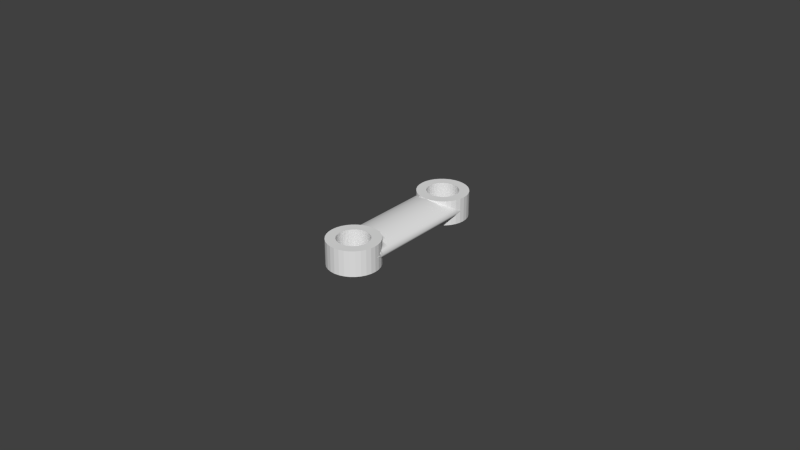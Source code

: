 # Source: CameraMountHolder_V01_part.blend  (saved by Blender 2.63.0; exported with 4.5.12 LTS)
import bpy
from mathutils import Matrix  # noqa: F401  (used for matrix-valued properties, if any)

bpy.ops.wm.read_factory_settings(use_empty=True)
scene = bpy.context.scene
scene.name = 'Scene'

# ---- collections
col_collection_1 = bpy.data.collections.new('Collection 1'); scene.collection.children.link(col_collection_1)

# ---- world
world_world = bpy.data.worlds.new('World'); scene.world = world_world
world_world.color = (0.05088, 0.05088, 0.05088)
world_world.use_sun_shadow = False
world_world.sun_shadow_jitter_overblur = 0.0
world_world.cycles.sampling_method = 'MANUAL'
world_world.cycles.sample_map_resolution = 256

# ---- meshes
me_cylinder_001 = bpy.data.meshes.new('Cylinder.001')
me_cylinder_001.from_pydata([(0.1951, 0.9808, -1.0), (0.0, 1.0, -1.0), (0.0, 1.0, 1.0), (0.1951, 0.9808, 1.0), (0.3141, 1.579, -1.003), (-6.033e-08, 1.61, -1.003), (-0.1951, 0.9808, 1.0), (-0.1951, 0.9808, -1.0), (-6.033e-08, 1.61, 1.0), (0.3141, 1.579, 1.0), (0.3827, 0.9239, -1.0), (0.3827, 0.9239, 1.0), (-0.3141, 1.579, -1.003), (0.6161, 1.487, -1.003), (-0.3141, 1.579, 1.0), (-0.3827, 0.9239, -1.0), (-0.3827, 0.9239, 1.0), (0.6161, 1.487, 1.0), (0.5556, 0.8315, -1.0), (0.5556, 0.8315, 1.0), (-0.6161, 1.487, -1.003), (0.8945, 1.339, -1.003), (-0.6161, 1.487, 1.0), (-0.5556, 0.8315, -1.0), (-0.5556, 0.8315, 1.0), (0.8945, 1.339, 1.0), (0.7071, 0.7071, -1.0), (0.7071, 0.7071, 1.0), (-0.8945, 1.339, -1.003), (1.138, 1.138, -1.003), (-0.8945, 1.339, 1.0), (-0.7071, 0.7071, -1.0), (-0.7071, 0.7071, 1.0), (1.138, 1.138, 1.0), (0.8315, 0.5556, -1.0), (0.8315, 0.5556, 1.0), (-1.138, 1.138, -1.003), (1.339, 0.8945, -1.003), (-1.138, 1.138, 1.0), (-0.8315, 0.5556, -1.0), (-0.8315, 0.5556, 1.0), (1.339, 0.8945, 1.0), (0.9239, 0.3827, -1.0), (0.9239, 0.3827, 1.0), (-1.339, 0.8945, -1.003), (1.487, 0.6161, -1.003), (-1.339, 0.8945, 1.0), (-0.9239, 0.3827, -1.0), (-0.9239, 0.3827, 1.0), (1.487, 0.6161, 1.0), (0.9808, 0.1951, -1.0), (0.9808, 0.1951, 1.0), (-1.487, 0.6161, -1.003), (1.579, 0.3141, -1.003), (-1.487, 0.6161, 1.0), (-0.9808, 0.1951, -1.0), (-0.9808, 0.1951, 1.0), (1.579, 0.3141, 1.0), (1.0, 4.768e-07, -0.3256), (1.0, 4.768e-07, -0.6221), (1.0, 4.768e-07, 0.3408), (1.0, 0.0, -0.6905), (1.0, 0.0, -1.0), (1.0, 0.0, 1.0), (1.0, 0.0, 0.6905), (1.0, 4.768e-07, -0.6905), (1.0, 4.768e-07, 0.6905), (-1.579, 0.3141, -1.003), (1.61, 0.0, -1.003), (-1.579, 0.3141, 1.0), (-1.0, 9.537e-07, -1.0), (-1.0, 9.537e-07, 1.0), (1.61, 0.0, 1.0), (0.9866, -0.1362, -0.6972), (0.9808, -0.1951, -1.0), (0.9808, -0.1951, -0.7001), (0.9866, -0.1362, 0.6972), (0.9808, -0.1951, 1.0), (0.9808, -0.1951, 0.7001), (-1.61, 1.431e-06, -1.003), (1.579, -0.3141, -1.003), (-1.61, 1.431e-06, 1.0), (-0.9808, -0.1951, 0.7001), (-0.9808, -0.1951, 1.0), (-0.9866, -0.1362, 0.6972), (-0.9808, -0.1951, -1.0), (-0.9808, -0.1951, -0.7001), (-0.9866, -0.1362, -0.6972), (-1.0, -9.537e-07, 0.6905), (-1.0, -9.537e-07, -0.6905), (-1.0, -9.537e-07, 0.3408), (1.579, -0.3141, 1.0), (0.9239, -0.3827, -0.7285), (0.9239, -0.3827, -1.0), (0.9574, -0.2723, -0.7118), (0.9239, -0.3827, 1.0), (0.9239, -0.3827, 0.7285), (0.9574, -0.2723, 0.7118), (1.579, -0.3141, 0.04787), (1.579, -0.3141, -0.04787), (1.583, -0.2723, 0.03847), (1.583, -0.2723, -0.03847), (1.597, -0.1362, 0.007796), (1.597, -0.1362, -0.007799), (1.6, -0.1016, -1.431e-06), (-1.579, -0.3141, -1.003), (1.487, -0.6161, -1.003), (-1.579, -0.3141, 1.0), (-0.9239, -0.3827, -1.0), (-0.9239, -0.3827, -0.7285), (-0.9574, -0.2723, -0.7118), (-0.9239, -0.3827, 0.7285), (-0.9239, -0.3827, 1.0), (-0.9574, -0.2723, 0.7118), (1.487, -0.6161, 1.0), (0.8315, -0.5556, -0.7747), (0.8315, -0.5556, -1.0), (0.9101, -0.4085, -0.7354), (0.8373, -0.5447, -0.7718), (0.8315, -0.5556, 1.0), (0.8315, -0.5556, 0.7747), (0.9101, -0.4085, 0.7354), (0.8373, -0.5447, 0.7718), (1.487, -0.6161, 0.2574), (1.55, -0.4085, 0.1134), (1.509, -0.5447, 0.2078), (1.487, -0.6161, -0.2574), (1.55, -0.4085, -0.1134), (1.509, -0.5447, -0.2078), (-1.579, -0.3141, 0.04788), (-1.579, -0.3141, -0.04788), (-1.583, -0.2723, 0.03848), (-1.583, -0.2723, -0.03847), (-1.597, -0.1362, 0.007808), (-1.597, -0.1362, -0.007805), (-1.6, -0.1015, 1.431e-06), (-1.487, -0.6161, -1.003), (1.339, -0.8945, -1.003), (-1.487, -0.6161, 1.0), (-0.8315, -0.5556, -1.0), (-0.8315, -0.5556, -0.7747), (-0.9101, -0.4085, -0.7354), (-0.8373, -0.5447, -0.7718), (-0.8315, -0.5556, 0.7747), (-0.8315, -0.5556, 1.0), (-0.9101, -0.4085, 0.7354), (-0.8373, -0.5447, 0.7718), (1.339, -0.8945, 1.0), (0.7287, -0.6809, -0.826), (0.7071, -0.7071, -1.0), (0.7071, -0.7071, -0.8368), (0.7287, -0.6809, 0.826), (0.7071, -0.7071, 1.0), (0.7071, -0.7071, 0.8368), (1.339, -0.8945, 0.4259), (1.38, -0.817, 0.3886), (1.462, -0.6628, 0.3145), (1.453, -0.6809, 0.3231), (1.339, -0.8945, -0.4259), (1.38, -0.817, -0.3886), (1.462, -0.6628, -0.3145), (1.453, -0.6809, -0.3231), (-1.487, -0.6161, 0.2574), (-1.55, -0.4085, 0.1134), (-1.509, -0.5447, 0.2078), (-1.487, -0.6161, -0.2574), (-1.509, -0.5447, -0.2078), (-1.55, -0.4085, -0.1134), (-1.339, -0.8945, -1.003), (1.138, -1.138, -1.003), (-1.339, -0.8945, 1.0), (-0.7287, -0.6809, -0.826), (-0.7071, -0.7071, -1.0), (-0.7071, -0.7071, -0.8368), (-0.7287, -0.6809, 0.826), (-0.7071, -0.7071, 1.0), (-0.7071, -0.7071, 0.8368), (1.138, -1.138, 1.0), (0.5875, -0.8053, -0.8965), (0.5556, -0.8315, -1.0), (0.5556, -0.8315, -0.9021), (0.5732, -0.817, -0.899), (0.5875, -0.8053, 0.8965), (0.5556, -0.8315, 1.0), (0.5556, -0.8315, 0.9021), (0.5732, -0.817, 0.899), (1.138, -1.138, 0.606), (1.29, -0.9532, 0.4692), (1.179, -1.089, 0.5698), (1.138, -1.138, -0.606), (1.29, -0.9532, -0.4692), (1.179, -1.089, -0.5698), (-1.339, -0.8945, 0.4259), (-1.38, -0.817, 0.3886), (-1.462, -0.6628, 0.3145), (-1.453, -0.6809, 0.3231), (-1.339, -0.8945, -0.4259), (-1.38, -0.817, -0.3886), (-1.462, -0.6628, -0.3145), (-1.453, -0.6809, -0.3231), (-1.138, -1.138, -1.003), (0.8945, -1.339, -1.003), (-1.138, -1.138, 1.0), (-0.5875, -0.8053, -0.8965), (-0.5556, -0.8315, -1.0), (-0.5556, -0.8315, -0.9021), (-0.5732, -0.817, -0.899), (-0.5875, -0.8053, 0.8965), (-0.5556, -0.8315, 1.0), (-0.5556, -0.8315, 0.9021), (-0.5732, -0.817, 0.899), (0.8945, -1.339, 1.0), (0.3827, -0.9239, -0.9326), (0.3827, -0.9239, -1.0), (0.3827, -0.9239, 0.9326), (0.3827, -0.9239, 1.0), (0.8945, -1.339, 0.7432), (1.032, -1.226, 0.6744), (1.1, -1.17, 0.6406), (0.8945, -1.339, -0.7432), (1.032, -1.226, -0.6744), (1.1, -1.17, -0.6406), (-1.138, -1.138, 0.606), (-1.29, -0.9532, 0.4692), (-1.179, -1.089, 0.5698), (-1.138, -1.138, -0.606), (-1.29, -0.9532, -0.4692), (-1.179, -1.089, -0.5698), (-0.8945, -1.339, -1.003), (0.6161, -1.487, -1.003), (-0.8945, -1.339, 1.0), (-0.3827, -0.9239, -0.9326), (-0.3827, -0.9239, -1.0), (-0.3827, -0.9239, 0.9326), (-0.3827, -0.9239, 1.0), (0.6161, -1.487, 1.0), (0.2861, -0.9532, -0.9496), (0.1951, -0.9808, -1.0), (0.1951, -0.9808, -0.9656), (0.2861, -0.9532, 0.9496), (0.1951, -0.9808, 1.0), (0.1951, -0.9808, 0.9656), (0.8514, -1.362, 0.7647), (0.6161, -1.487, 0.8822), (0.6161, -1.487, -0.8822), (0.8514, -1.362, -0.7647), (-0.8945, -1.339, 0.7432), (-1.032, -1.226, 0.6744), (-1.1, -1.17, 0.6406), (-0.8945, -1.339, -0.7432), (-1.032, -1.226, -0.6744), (-1.1, -1.17, -0.6406), (-0.6161, -1.487, -1.003), (0.3141, -1.579, -1.003), (-0.6161, -1.487, 1.0), (-0.2861, -0.9532, -0.9496), (-0.1951, -0.9808, -1.0), (-0.1951, -0.9808, -0.9656), (-0.2861, -0.9532, 0.9496), (-0.1951, -0.9808, 1.0), (-0.1951, -0.9808, 0.9656), (0.3141, -1.579, 1.0), (-3.258e-07, -1.0, -1.0), (-3.258e-07, -1.0, 1.0), (0.5875, -1.496, 0.8965), (0.5818, -1.498, 0.8975), (0.3141, -1.579, 0.9447), (0.5875, -1.496, -0.8965), (0.3141, -1.579, -0.9447), (0.5818, -1.498, -0.8975), (-0.6161, -1.487, 0.8822), (-0.8514, -1.362, 0.7647), (-0.8514, -1.362, -0.7647), (-0.6161, -1.487, -0.8822), (-0.3141, -1.579, -1.003), (-5.849e-07, -1.61, -1.003), (-0.3141, -1.579, 1.0), (-2.062e-06, -1.0, -1.0), (-7.526e-07, -1.0, 1.0), (-5.849e-07, -1.61, 1.0), (-4.341e-07, -1.498, 1.0), (-3.588e-07, -1.089, 1.0), (-5.212e-07, -1.362, 1.0), (-6.083e-07, -1.226, 1.0), (-5.849e-07, -1.61, -1.0), (-0.5875, -1.496, 0.8965), (-0.3141, -1.579, 0.9447), (-0.5817, -1.498, 0.8975), (-0.5875, -1.496, -0.8965), (-0.5817, -1.498, -0.8975), (-0.3141, -1.579, -0.9447), (-6.954e-07, -1.089, 1.0), (-1.672e-06, -1.61, -1.0), (2.925e-06, -7.099, 1.0), (0.1951, -7.118, 1.0), (0.1951, -7.118, 0.9656), (0.2861, -7.146, 0.9496), (2.764e-06, -6.873, 1.0), (2.851e-06, -7.01, 1.0), (0.3827, -7.175, 1.0), (0.5732, -7.282, 0.899), (2.005e-06, -7.01, 1.0), (2.677e-06, -6.737, 1.0), (1.918e-06, -6.873, 1.0), (0.3141, -6.52, 1.0), (0.6161, -6.612, 1.0), (0.3827, -7.175, 0.9326), (-0.2861, -7.146, 0.9496), (-0.5732, -7.282, 0.899), (0.5556, -7.267, 0.9021), (1.098e-06, -7.099, 1.0), (1.159e-06, -7.01, 1.0), (1.672e-06, -6.489, 1.0), (1.744e-06, -6.601, 1.0), (1.831e-06, -6.737, 1.0), (1.072e-06, -6.873, 1.0), (0.8945, -6.76, 1.0), (0.5556, -7.267, 1.0), (0.5875, -6.603, 0.8965), (0.5875, -7.294, 0.8965), (-0.3827, -7.175, 0.9326), (-0.5556, -7.267, 0.9021), (-0.1951, -7.118, 0.9656), (0.0, -7.099, 1.0), (0.0, -7.099, 1.0), (-6.033e-08, -6.489, 1.0), (9.852e-07, -6.737, 1.0), (1.138, -6.961, 1.0), (0.7071, -7.392, 1.0), (0.8514, -6.737, 0.7647), (0.8945, -6.76, 0.7432), (0.3141, -6.52, 0.9447), (0.5817, -6.601, 0.8975), (0.6161, -6.612, 0.8822), (0.7071, -7.392, 0.8368), (0.7287, -7.418, 0.826), (-0.5875, -7.294, 0.8965), (-0.5556, -7.267, 1.0), (-0.3827, -7.175, 1.0), (-0.1951, -7.118, 1.0), (-6.033e-08, -6.489, 1.0), (-0.3141, -6.52, 1.0), (1.032, -6.873, 0.6744), (1.339, -7.204, 1.0), (0.8315, -7.543, 1.0), (1.1, -6.737, 0.6406), (1.657e-06, -6.465, 1.0), (0.5875, -6.465, 0.8965), (0.5875, -6.601, 0.8965), (1.1, -6.601, 0.6406), (-0.7071, -7.392, 1.0), (-0.7071, -7.392, 0.8368), (-0.7287, -7.418, 0.826), (-0.8945, -6.76, 1.0), (-0.6161, -6.612, 1.0), (-0.3141, -6.52, 0.9447), (1.1, -6.929, 0.6406), (1.1, -6.873, 0.6406), (1.138, -6.961, 0.606), (1.487, -7.483, 1.0), (0.9239, -7.716, 1.0), (0.5875, -6.329, 0.8965), (1.57e-06, -6.329, 1.0), (1.1, -6.465, 0.6406), (0.8315, -7.543, 0.7747), (0.8373, -7.554, 0.7718), (0.9101, -7.69, 0.7354), (-1.138, -6.961, 1.0), (-0.8315, -7.543, 1.0), (-0.8514, -6.737, 0.7647), (-0.8945, -6.76, 0.7432), (-0.5875, -6.603, 0.8965), (-0.5875, -6.465, 0.8965), (-0.5818, -6.601, 0.8975), (1.462, -6.873, 0.3145), (1.462, -6.737, 0.3145), (1.179, -7.01, 0.5698), (1.29, -7.146, 0.4692), (1.579, -7.785, 1.0), (0.9808, -7.904, 1.0), (1.38, -7.282, 0.3886), (1.339, -7.204, 0.4259), (1.462, -6.601, 0.3145), (-0.5875, -6.329, 0.8965), (1.482e-06, -6.193, 1.0), (0.5875, -6.193, 0.8965), (1.1, -6.329, 0.6406), (1.462, -6.465, 0.3145), (-0.9101, -7.69, 0.7354), (-0.8373, -7.554, 0.7718), (-0.8315, -7.543, 0.7747), (-1.339, -7.204, 1.0), (-1.032, -6.873, 0.6744), (-0.6161, -6.612, 0.8822), (-1.1, -6.737, 0.6406), (-0.5875, -6.601, 0.8965), (1.6, -6.873, -1.431e-06), (1.6, -6.737, -1.431e-06), (1.462, -7.01, 0.3145), (1.462, -7.146, 0.3145), (0.9574, -7.827, 0.7118), (0.9239, -7.716, 0.7285), (1.487, -7.483, 0.2574), (1.579, -7.785, 0.04788), (1.61, -8.099, 1.0), (1.0, -8.099, 1.0), (1.462, -7.436, 0.3145), (1.453, -7.418, 0.3231), (1.462, -7.282, 0.3145), (1.6, -6.601, -1.431e-06), (-1.1, -6.465, 0.6406), (-1.1, -6.329, 0.6406), (-0.5875, -6.193, 0.8965), (1.1, -6.193, 0.6406), (1.395e-06, -6.056, 1.0), (0.5875, -6.056, 0.8965), (1.462, -6.329, 0.3145), (1.6, -6.465, -1.431e-06), (-0.9239, -7.716, 0.7285), (-0.9239, -7.716, 1.0), (-1.487, -7.483, 1.0), (-1.138, -6.961, 0.606), (-1.1, -6.873, 0.6406), (-1.1, -6.929, 0.6406), (-1.1, -6.601, 0.6406), (1.462, -6.737, -0.3145), (1.462, -6.873, -0.3145), (1.6, -7.01, -1.431e-06), (1.6, -7.146, -1.431e-06), (0.9808, -7.904, 0.7001), (1.583, -7.827, 0.03848), (1.509, -7.554, 0.2078), (1.55, -7.69, 0.1134), (1.579, -8.413, 1.0), (0.9808, -8.294, 1.0), (1.462, -7.418, 0.3145), (1.6, -7.282, -1.431e-06), (1.462, -6.601, -0.3145), (-1.462, -6.465, 0.3145), (-1.462, -6.329, 0.3145), (-1.1, -6.193, 0.6406), (-0.5875, -6.056, 0.8965), (1.462, -6.193, 0.3145), (1.1, -6.056, 0.6406), (1.308e-06, -5.92, 1.0), (0.5875, -5.92, 0.8965), (1.6, -6.329, -1.431e-06), (1.462, -6.465, -0.3145), (0.9866, -7.963, 0.6972), (1.0, -8.099, 0.6905), (-0.9574, -7.827, 0.7118), (-0.9808, -7.904, 1.0), (-1.579, -7.785, 1.0), (-1.38, -7.282, 0.3886), (-1.339, -7.204, 0.4259), (-1.29, -7.146, 0.4692), (-1.179, -7.01, 0.5698), (-1.462, -6.737, 0.3145), (-1.462, -6.873, 0.3145), (-1.462, -6.601, 0.3145), (1.462, -7.01, -0.3145), (1.1, -6.737, -0.6406), (1.1, -6.873, -0.6406), (1.462, -7.146, -0.3145), (1.6, -7.997, -1.431e-06), (1.597, -7.963, 0.007805), (1.6, -7.827, -1.431e-06), (1.6, -7.69, -1.431e-06), (1.6, -7.418, -1.431e-06), (1.6, -7.554, -1.431e-06), (1.487, -8.715, 1.0), (0.9239, -8.482, 1.0), (1.0, -8.099, -1.0), (0.9808, -8.294, -1.0), (1.61, -8.099, -1.003), (1.579, -8.413, -1.003), (1.462, -7.282, -0.3145), (1.1, -6.601, -0.6406), (-1.6, -6.465, 1.431e-06), (-1.6, -6.329, 1.431e-06), (-1.462, -6.193, 0.3145), (-1.1, -6.056, 0.6406), (-0.5875, -5.92, 0.8965), (1.462, -6.056, 0.3145), (1.6, -6.193, -1.431e-06), (1.1, -5.92, 0.6406), (1.221e-06, -5.784, 1.0), (0.5875, -5.784, 0.8965), (1.462, -6.329, -0.3145), (1.1, -6.465, -0.6406), (-0.9866, -7.963, 0.6972), (1.0, -8.099, -0.3408), (1.0, -8.099, -0.6905), (-0.9808, -7.904, 0.7001), (-1.0, -8.099, 1.0), (-1.61, -8.099, 1.0), (-1.487, -7.483, 0.2574), (-1.579, -7.785, 0.04787), (-1.462, -7.282, 0.3145), (-1.462, -7.146, 0.3145), (-1.462, -7.436, 0.3145), (-1.453, -7.418, 0.3231), (-1.462, -7.01, 0.3145), (-1.6, -6.873, 1.431e-06), (-1.6, -6.737, 1.431e-06), (-1.6, -6.601, 1.431e-06), (1.179, -7.01, -0.5698), (1.138, -6.961, -0.606), (0.8945, -6.76, -0.7432), (1.032, -6.873, -0.6744), (1.29, -7.146, -0.4692), (1.6, -7.963, -1.431e-06), (1.579, -7.785, -0.04788), (1.583, -7.827, -0.03848), (1.487, -7.483, -0.2574), (1.509, -7.554, -0.2078), (1.55, -7.69, -0.1134), (1.339, -8.993, 1.0), (0.8315, -8.655, 1.0), (0.9239, -8.482, -1.0), (1.487, -8.715, -1.003), (1.462, -7.418, -0.3145), (1.339, -7.204, -0.4259), (1.38, -7.282, -0.3886), (0.8514, -6.737, -0.7647), (0.6161, -6.612, -0.8822), (-1.462, -6.465, -0.3145), (-1.462, -6.329, -0.3145), (-1.6, -6.193, 1.431e-06), (-1.462, -6.056, 0.3145), (-1.1, -5.92, 0.6406), (-0.5875, -5.784, 0.8965), (1.6, -6.056, -1.431e-06), (1.462, -5.92, 0.3145), (1.462, -6.193, -0.3145), (1.1, -5.784, 0.6406), (0.5875, -5.648, 0.8965), (1.134e-06, -5.648, 1.0), (1.1, -6.329, -0.6406), (0.5875, -6.465, -0.8965), (0.5875, -6.601, -0.8965), (-1.0, -8.099, 0.6905), (0.9866, -7.963, -0.6972), (-0.9808, -8.294, 1.0), (-1.579, -8.413, 1.0), (-1.583, -7.827, 0.03847), (-1.55, -7.69, 0.1134), (-1.509, -7.554, 0.2078), (-1.462, -7.418, 0.3145), (-1.6, -7.282, 1.431e-06), (-1.6, -7.146, 1.431e-06), (-1.6, -7.01, 1.431e-06), (-1.462, -6.873, -0.3145), (-1.462, -6.737, -0.3145), (-1.462, -6.601, -0.3145), (1.339, -7.204, -1.003), (1.1, -6.929, -0.6406), (0.8945, -6.76, -1.003), (1.138, -6.961, -1.003), (1.597, -7.963, -0.007808), (1.579, -7.785, -1.003), (1.462, -7.436, -0.3145), (1.138, -9.237, 1.0), (0.7071, -8.806, 1.0), (0.8315, -8.655, -1.0), (1.339, -8.993, -1.003), (0.9808, -7.904, -0.7001), (0.9808, -7.904, -1.0), (1.453, -7.418, -0.3231), (1.487, -7.483, -1.003), (0.6161, -6.612, -1.003), (0.5875, -6.603, -0.8965), (-1.1, -6.465, -0.6406), (-1.1, -6.329, -0.6406), (-1.462, -6.193, -0.3145), (-1.6, -6.056, 1.431e-06), (-1.462, -5.92, 0.3145), (-1.1, -5.784, 0.6406), (-0.5875, -5.648, 0.8965), (1.462, -6.056, -0.3145), (1.6, -5.92, -1.431e-06), (1.462, -5.784, 0.3145), (1.1, -6.193, -0.6406), (1.1, -5.648, 0.6406), (0.5875, -5.512, 0.8965), (1.047e-06, -5.512, 1.0), (0.5875, -6.329, -0.8965), (0.3141, -6.52, -0.9447), (0.5817, -6.601, -0.8975), (-1.0, -8.099, 0.3408), (-1.0, -8.099, 0.6905), (0.9574, -7.827, -0.7118), (-0.9239, -8.482, 1.0), (-1.487, -8.715, 1.0), (-1.579, -8.413, -1.003), (-1.61, -8.099, -1.003), (-1.6, -7.827, 1.431e-06), (-1.6, -7.69, 1.431e-06), (-1.597, -7.963, 0.007798), (-1.6, -7.554, 1.431e-06), (-1.6, -7.418, 1.431e-06), (-1.462, -7.282, -0.3145), (-1.462, -7.146, -0.3145), (-1.462, -7.01, -0.3145), (-1.1, -6.873, -0.6406), (-1.1, -6.737, -0.6406), (-1.1, -6.601, -0.6406), (0.5556, -7.267, -1.0), (0.7071, -7.392, -1.0), (0.8945, -9.438, 1.0), (0.5556, -8.93, 1.0), (0.7071, -8.806, -1.0), (1.138, -9.237, -1.003), (0.9239, -7.716, -1.0), (0.8315, -7.543, -1.0), (-0.5875, -6.465, -0.8965), (-0.5875, -6.329, -0.8965), (-1.1, -6.193, -0.6406), (-1.462, -6.056, -0.3145), (-1.6, -5.92, 1.431e-06), (-1.462, -5.784, 0.3145), (-1.1, -5.648, 0.6406), (-0.5875, -5.512, 0.8965), (1.462, -5.92, -0.3145), (1.1, -6.056, -0.6406), (1.6, -5.784, -1.431e-06), (1.462, -5.648, 0.3145), (0.5875, -6.193, -0.8965), (1.1, -5.512, 0.6406), (9.598e-07, -5.376, 1.0), (0.5875, -5.376, 0.8965), (2.599e-07, -6.329, -1.0), (3.47e-07, -6.465, -1.0), (0.3141, -6.52, -1.003), (3.624e-07, -6.489, -1.0), (-0.9808, -8.294, -1.0), (-1.0, -8.099, -0.6905), (-0.9866, -7.963, -0.6972), (-0.9239, -8.482, -1.0), (-1.339, -8.993, 1.0), (-0.8315, -8.655, 1.0), (-1.487, -8.715, -1.003), (-1.0, -8.099, -1.0), (-1.6, -7.997, 1.431e-06), (-1.6, -7.963, 1.431e-06), (-1.583, -7.827, -0.03847), (-1.579, -7.785, -0.04787), (-1.55, -7.69, -0.1134), (-1.509, -7.554, -0.2078), (-1.487, -7.483, -0.2574), (-1.462, -7.418, -0.3145), (-1.339, -7.204, -0.4259), (-1.38, -7.282, -0.3886), (-1.29, -7.146, -0.4692), (-1.179, -7.01, -0.5698), (-1.138, -6.961, -0.606), (-1.032, -6.873, -0.6744), (-0.8945, -6.76, -0.7432), (-0.8514, -6.737, -0.7647), (-0.6161, -6.612, -0.8822), (0.3827, -7.175, -1.0), (0.5875, -7.294, -0.8965), (0.5732, -7.282, -0.899), (0.5556, -8.93, -1.0), (0.8945, -9.438, -1.003), (0.6161, -9.586, 1.0), (0.3827, -9.023, 1.0), (0.9239, -7.716, -0.7285), (0.8315, -7.543, -0.7747), (-0.5875, -6.601, -0.8965), (-0.5875, -6.193, -0.8965), (-1.1, -6.056, -0.6406), (-1.462, -5.92, -0.3145), (-1.6, -5.784, 1.431e-06), (-1.462, -5.648, 0.3145), (-1.1, -5.512, 0.6406), (-0.5875, -5.376, 0.8965), (1.462, -5.784, -0.3145), (1.1, -5.92, -0.6406), (0.5875, -6.056, -0.8965), (1.6, -5.648, -1.431e-06), (1.462, -5.512, 0.3145), (1.727e-07, -6.193, -1.0), (1.1, -5.376, 0.6406), (8.726e-07, -5.239, 1.0), (0.5875, -5.239, 0.8965), (-6.033e-08, -6.489, -1.003), (-6.033e-08, -6.489, -1.0), (-1.0, -8.099, -0.6905), (-0.9574, -7.827, -0.7118), (-0.9808, -7.904, -0.7001), (0.9101, -7.69, -0.7354), (-0.8315, -8.655, -1.0), (-0.7071, -8.806, 1.0), (-1.138, -9.237, 1.0), (-1.339, -8.993, -1.003), (-1.579, -7.785, -1.003), (-0.9808, -7.904, -1.0), (-1.597, -7.963, -0.007795), (-1.462, -7.436, -0.3145), (-1.453, -7.418, -0.3231), (-1.487, -7.483, -1.003), (-1.339, -7.204, -1.003), (-1.1, -6.929, -0.6406), (-1.138, -6.961, -1.003), (-0.8945, -6.76, -1.003), (-0.5875, -6.603, -0.8965), (-0.6161, -6.612, -1.003), (0.7287, -7.418, -0.826), (0.7071, -7.392, -0.8368), (0.1951, -7.118, -1.0), (0.3827, -7.175, -0.9326), (0.5556, -7.267, -0.9021), (0.3827, -9.023, -1.0), (0.6161, -9.586, -1.003), (0.3141, -9.678, 1.0), (0.1951, -9.08, 1.0), (0.8373, -7.554, -0.7718), (-0.5818, -6.601, -0.8975), (-0.3141, -6.52, -0.9447), (-0.5875, -6.056, -0.8965), (-1.1, -5.92, -0.6406), (-1.462, -5.784, -0.3145), (-1.6, -5.648, 1.431e-06), (-1.462, -5.512, 0.3145), (-1.1, -5.376, 0.6406), (-0.5875, -5.239, 0.8965), (1.462, -5.648, -0.3145), (1.1, -5.784, -0.6406), (0.5875, -5.92, -0.8965), (8.563e-08, -6.056, -1.0), (1.6, -5.512, -1.431e-06), (1.462, -5.376, 0.3145), (1.1, -5.239, 0.6406), (7.855e-07, -3.404, 1.0), (0.5875, -3.404, 0.8965), (-0.9101, -7.69, -0.7354), (-0.9239, -7.716, -0.7285), (-0.7071, -8.806, -1.0), (-0.5556, -8.93, 1.0), (-0.8945, -9.438, 1.0), (-1.138, -9.237, -1.003), (-0.9239, -7.716, -1.0), (-0.8315, -7.543, -1.0), (-0.5556, -7.267, -1.0), (-0.7071, -7.392, -1.0), (0.1951, -7.118, -0.9656), (0.2861, -7.146, -0.9496), (0.1951, -9.08, -1.0), (0.3141, -9.678, -1.003), (-5.849e-07, -9.709, 1.0), (-3.258e-07, -9.099, 1.0), (-0.3141, -6.52, -1.003), (-0.5875, -5.92, -0.8965), (-1.1, -5.784, -0.6406), (-1.462, -5.648, -0.3145), (-1.6, -5.512, 1.431e-06), (-1.462, -5.376, 0.3145), (-1.1, -5.239, 0.6406), (-0.5875, -3.404, 0.8965), (1.462, -5.512, -0.3145), (1.1, -5.648, -0.6406), (0.5875, -5.784, -0.8965), (-1.488e-09, -5.92, -1.0), (1.6, -5.376, -1.431e-06), (1.462, -5.239, 0.3145), (1.1, -3.404, 0.6406), (0.5875, -3.268, 0.8965), (6.984e-07, -3.268, 1.0), (1.678e-06, -7.099, -1.0), (7.526e-07, -7.099, -1.0), (-0.8373, -7.554, -0.7718), (-0.8315, -7.543, -0.7747), (-0.5556, -8.93, -1.0), (-0.3827, -9.023, 1.0), (-0.6161, -9.586, 1.0), (-0.8945, -9.438, -1.003), (-0.5875, -7.294, -0.8965), (-0.5732, -7.282, -0.899), (-0.3827, -7.175, -1.0), (-3.258e-07, -9.099, -1.0), (-5.849e-07, -9.709, -1.003), (-0.3141, -9.678, 1.0), (-0.1951, -9.08, 1.0), (-0.1951, -7.118, -1.0), (0.0, -7.099, -1.0), (-0.5875, -5.784, -0.8965), (-1.1, -5.648, -0.6406), (-1.462, -5.512, -0.3145), (-1.6, -5.376, 1.431e-06), (-1.462, -5.239, 0.3145), (-1.1, -3.404, 0.6406), (-0.5875, -3.268, 0.8965), (1.462, -5.376, -0.3145), (1.1, -5.512, -0.6406), (0.5875, -5.648, -0.8965), (-8.86e-08, -5.784, -1.0), (1.6, -5.239, -1.431e-06), (1.462, -3.404, 0.3145), (1.1, -3.268, 0.6406), (6.113e-07, -3.132, 1.0), (0.5875, -3.132, 0.8965), (-0.7287, -7.418, -0.826), (-0.3827, -9.023, -1.0), (-0.6161, -9.586, -1.003), (-0.7071, -7.392, -0.8368), (-0.5556, -7.267, -0.9021), (-0.3827, -7.175, -0.9326), (-0.2861, -7.146, -0.9496), (-0.1951, -9.08, -1.0), (-0.3141, -9.678, -1.003), (-0.1951, -7.118, -0.9656), (-0.5875, -5.648, -0.8965), (-1.1, -5.512, -0.6406), (-1.462, -5.376, -0.3145), (-1.6, -5.239, 1.431e-06), (-1.462, -3.404, 0.3145), (-1.1, -3.268, 0.6406), (-0.5875, -3.132, 0.8965), (1.1, -5.376, -0.6406), (1.462, -5.239, -0.3145), (0.5875, -5.512, -0.8965), (-1.757e-07, -5.648, -1.0), (1.6, -3.404, -1.431e-06), (1.462, -3.268, 0.3145), (1.1, -3.132, 0.6406), (5.242e-07, -2.996, 1.0), (0.5875, -2.996, 0.8965), (-0.5875, -5.512, -0.8965), (-1.1, -5.376, -0.6406), (-1.462, -5.239, -0.3145), (-1.6, -3.404, 1.431e-06), (-1.462, -3.268, 0.3145), (-1.1, -3.132, 0.6406), (-0.5875, -2.996, 0.8965), (1.1, -5.239, -0.6406), (0.5875, -5.376, -0.8965), (1.462, -3.404, -0.3145), (-2.628e-07, -5.512, -1.0), (1.6, -3.268, -1.431e-06), (1.462, -3.132, 0.3145), (1.1, -2.996, 0.6406), (4.371e-07, -2.86, 1.0), (0.5875, -2.86, 0.8965), (-0.5875, -5.376, -0.8965), (-1.1, -5.239, -0.6406), (-1.462, -3.404, -0.3145), (-1.6, -3.268, 1.431e-06), (-1.462, -3.132, 0.3145), (-1.1, -2.996, 0.6406), (-0.5875, -2.86, 0.8965), (0.5875, -5.239, -0.8965), (1.1, -3.404, -0.6406), (-3.5e-07, -5.376, -1.0), (1.462, -3.268, -0.3145), (1.6, -3.132, -1.431e-06), (1.462, -2.996, 0.3145), (1.1, -2.86, 0.6406), (3.5e-07, -2.723, 1.0), (0.5875, -2.723, 0.8965), (-0.5875, -5.239, -0.8965), (-1.1, -3.404, -0.6406), (-1.462, -3.268, -0.3145), (-1.6, -3.132, 1.431e-06), (-1.462, -2.996, 0.3145), (-1.1, -2.86, 0.6406), (-0.5875, -2.723, 0.8965), (-4.371e-07, -5.239, -1.0), (0.5875, -3.404, -0.8965), (1.1, -3.268, -0.6406), (1.462, -3.132, -0.3145), (1.6, -2.996, -1.431e-06), (1.462, -2.86, 0.3145), (1.1, -2.723, 0.6406), (2.628e-07, -2.587, 1.0), (0.5875, -2.587, 0.8965), (-0.5875, -3.404, -0.8965), (-1.1, -3.268, -0.6406), (-1.462, -3.132, -0.3145), (-1.6, -2.996, 1.431e-06), (-1.462, -2.86, 0.3145), (-1.1, -2.723, 0.6406), (-0.5875, -2.587, 0.8965), (-5.242e-07, -3.404, -1.0), (0.5875, -3.268, -0.8965), (1.1, -3.132, -0.6406), (1.462, -2.996, -0.3145), (1.6, -2.86, -1.431e-06), (1.462, -2.723, 0.3145), (1.1, -2.587, 0.6406), (1.757e-07, -2.451, 1.0), (0.5875, -2.451, 0.8965), (-0.5875, -3.268, -0.8965), (-1.1, -3.132, -0.6406), (-1.462, -2.996, -0.3145), (-1.6, -2.86, 1.431e-06), (-1.462, -2.723, 0.3145), (-1.1, -2.587, 0.6406), (-0.5875, -2.451, 0.8965), (-6.113e-07, -3.268, -1.0), (0.5875, -3.132, -0.8965), (1.1, -2.996, -0.6406), (1.462, -2.86, -0.3145), (1.6, -2.723, -1.431e-06), (1.462, -2.587, 0.3145), (1.1, -2.451, 0.6406), (0.5875, -2.315, 0.8965), (8.86e-08, -2.315, 1.0), (-0.5875, -3.132, -0.8965), (-1.1, -2.996, -0.6406), (-1.462, -2.86, -0.3145), (-1.6, -2.723, 1.431e-06), (-1.462, -2.587, 0.3145), (-1.1, -2.451, 0.6406), (-0.5875, -2.315, 0.8965), (-6.984e-07, -3.132, -1.0), (0.5875, -2.996, -0.8965), (1.1, -2.86, -0.6406), (1.462, -2.723, -0.3145), (1.6, -2.587, -1.431e-06), (1.462, -2.451, 0.3145), (1.1, -2.315, 0.6406), (1.488e-09, -2.179, 1.0), (0.5875, -2.179, 0.8965), (-0.5875, -2.996, -0.8965), (-1.1, -2.86, -0.6406), (-1.462, -2.723, -0.3145), (-1.6, -2.587, 1.431e-06), (-1.462, -2.451, 0.3145), (-1.1, -2.315, 0.6406), (-0.5875, -2.179, 0.8965), (-7.855e-07, -2.996, -1.0), (0.5875, -2.86, -0.8965), (1.1, -2.723, -0.6406), (1.462, -2.587, -0.3145), (1.6, -2.451, -1.431e-06), (1.462, -2.315, 0.3145), (1.1, -2.179, 0.6406), (-8.563e-08, -2.043, 1.0), (0.5875, -2.043, 0.8965), (-0.5875, -2.86, -0.8965), (-1.1, -2.723, -0.6406), (-1.462, -2.587, -0.3145), (-1.6, -2.451, 1.431e-06), (-1.462, -2.315, 0.3145), (-1.1, -2.179, 0.6406), (-0.5875, -2.043, 0.8965), (-8.726e-07, -2.86, -1.0), (0.5875, -2.723, -0.8965), (1.1, -2.587, -0.6406), (1.462, -2.451, -0.3145), (1.6, -2.315, -1.431e-06), (1.462, -2.179, 0.3145), (1.1, -2.043, 0.6406), (-1.727e-07, -1.906, 1.0), (0.5875, -1.906, 0.8965), (-0.5875, -2.723, -0.8965), (-1.1, -2.587, -0.6406), (-1.462, -2.451, -0.3145), (-1.6, -2.315, 1.431e-06), (-1.462, -2.179, 0.3145), (-1.1, -2.043, 0.6406), (-0.5875, -1.906, 0.8965), (-9.598e-07, -2.723, -1.0), (0.5875, -2.587, -0.8965), (1.1, -2.451, -0.6406), (1.462, -2.315, -0.3145), (1.6, -2.179, -1.431e-06), (1.462, -2.043, 0.3145), (1.1, -1.906, 0.6406), (-2.599e-07, -1.77, 1.0), (0.5875, -1.77, 0.8965), (-0.5875, -2.587, -0.8965), (-1.1, -2.451, -0.6406), (-1.462, -2.315, -0.3145), (-1.6, -2.179, 1.431e-06), (-1.462, -2.043, 0.3145), (-1.1, -1.906, 0.6406), (-0.5875, -1.77, 0.8965), (-1.047e-06, -2.587, -1.0), (0.5875, -2.451, -0.8965), (1.1, -2.315, -0.6406), (1.462, -2.179, -0.3145), (1.6, -2.043, -1.431e-06), (1.462, -1.906, 0.3145), (1.1, -1.77, 0.6406), (-3.47e-07, -1.634, 1.0), (0.5875, -1.634, 0.8965), (-0.5875, -2.451, -0.8965), (-1.1, -2.315, -0.6406), (-1.462, -2.179, -0.3145), (-1.6, -2.043, 1.431e-06), (-1.462, -1.906, 0.3145), (-1.1, -1.77, 0.6406), (-0.5875, -1.634, 0.8965), (-1.134e-06, -2.451, -1.0), (0.5875, -2.315, -0.8965), (1.1, -2.179, -0.6406), (1.462, -2.043, -0.3145), (1.6, -1.906, -1.431e-06), (1.462, -1.77, 0.3145), (1.1, -1.634, 0.6406), (0.5875, -1.498, 0.8965), (-0.5875, -2.315, -0.8965), (-1.1, -2.179, -0.6406), (-1.462, -2.043, -0.3145), (-1.6, -1.906, 1.431e-06), (-1.462, -1.77, 0.3145), (-1.1, -1.634, 0.6406), (-0.5875, -1.498, 0.8965), (-1.221e-06, -2.315, -1.0), (0.5875, -2.179, -0.8965), (1.1, -2.043, -0.6406), (1.462, -1.906, -0.3145), (1.6, -1.77, -1.431e-06), (1.462, -1.634, 0.3145), (1.1, -1.498, 0.6406), (-0.5875, -2.179, -0.8965), (-1.1, -2.043, -0.6406), (-1.462, -1.906, -0.3145), (-1.6, -1.77, 1.431e-06), (-1.462, -1.634, 0.3145), (-1.1, -1.498, 0.6406), (-1.308e-06, -2.179, -1.0), (0.5875, -2.043, -0.8965), (1.1, -1.906, -0.6406), (1.462, -1.77, -0.3145), (1.6, -1.634, -1.431e-06), (1.462, -1.498, 0.3145), (1.1, -1.362, 0.6406), (-0.5875, -2.043, -0.8965), (-1.1, -1.906, -0.6406), (-1.462, -1.77, -0.3145), (-1.6, -1.634, 1.431e-06), (-1.462, -1.498, 0.3145), (-1.1, -1.362, 0.6406), (-1.395e-06, -2.043, -1.0), (0.5875, -1.906, -0.8965), (1.1, -1.77, -0.6406), (1.462, -1.634, -0.3145), (1.6, -1.498, -1.431e-06), (1.462, -1.362, 0.3145), (1.1, -1.226, 0.6406), (-0.5875, -1.906, -0.8965), (-1.1, -1.77, -0.6406), (-1.462, -1.634, -0.3145), (-1.6, -1.498, 1.431e-06), (-1.462, -1.362, 0.3145), (-1.1, -1.226, 0.6406), (-1.482e-06, -1.906, -1.0), (0.5875, -1.77, -0.8965), (1.1, -1.634, -0.6406), (1.462, -1.498, -0.3145), (1.6, -1.362, -1.431e-06), (1.462, -1.226, 0.3145), (-0.5875, -1.77, -0.8965), (-1.1, -1.634, -0.6406), (-1.462, -1.498, -0.3145), (-1.6, -1.362, 1.431e-06), (-1.462, -1.226, 0.3145), (-1.57e-06, -1.77, -1.0), (0.5875, -1.634, -0.8965), (1.1, -1.498, -0.6406), (1.462, -1.362, -0.3145), (1.6, -1.226, -1.431e-06), (1.462, -1.089, 0.3145), (-0.5875, -1.634, -0.8965), (-1.1, -1.498, -0.6406), (-1.462, -1.362, -0.3145), (-1.6, -1.226, 1.431e-06), (-1.462, -1.089, 0.3145), (-1.657e-06, -1.634, -1.0), (0.5875, -1.498, -0.8965), (1.1, -1.362, -0.6406), (1.462, -1.226, -0.3145), (1.6, -1.089, -1.431e-06), (1.462, -0.9532, 0.3145), (-0.5875, -1.498, -0.8965), (-1.1, -1.362, -0.6406), (-1.462, -1.226, -0.3145), (-1.6, -1.089, 1.431e-06), (-1.462, -0.9532, 0.3145), (1.1, -1.226, -0.6406), (1.462, -1.089, -0.3145), (1.6, -0.9532, -1.431e-06), (1.462, -0.817, 0.3145), (-1.1, -1.226, -0.6406), (-1.462, -1.089, -0.3145), (-1.6, -0.9532, 1.431e-06), (-1.462, -0.817, 0.3145), (1.462, -0.9532, -0.3145), (1.6, -0.817, -1.431e-06), (1.462, -0.6809, 0.3145), (-1.462, -0.9532, -0.3145), (-1.6, -0.817, 1.431e-06), (-1.462, -0.6809, 0.3145), (1.462, -0.817, -0.3145), (1.6, -0.6809, -1.431e-06), (-1.462, -0.817, -0.3145), (-1.6, -0.6809, 1.431e-06), (1.462, -0.6809, -0.3145), (1.6, -0.5447, -1.431e-06), (-1.462, -0.6809, -0.3145), (-1.6, -0.5447, 1.431e-06), (1.6, -0.4085, -1.431e-06), (-1.6, -0.4085, 1.431e-06), (1.6, -0.2723, -1.431e-06), (-1.6, -0.2723, 1.431e-06), (1.6, -0.1362, -1.431e-06), (-1.6, -0.1362, 1.431e-06)], [(92, 117), (148, 150), (205, 231), (239, 241), (255, 257), (111, 145), (151, 153), (61, 73), (73, 75), (184, 185), (236, 238), (76, 78), (171, 173), (174, 176), (258, 260), (58, 59)], [(0, 1, 2, 3), (10, 0, 3, 11), (11, 19, 18, 10), (19, 27, 26, 18), (27, 35, 34, 26), (35, 43, 42, 34), (43, 51, 50, 42), (65, 50, 51, 58), (51, 66, 60, 58), (58, 60, 64), (60, 66, 64), (51, 63, 64, 66), (61, 62, 50, 65), (64, 61, 65, 58), (76, 77, 78, 73), (73, 62, 61, 76), (75, 74, 73, 78), (76, 64, 63, 77), (74, 62, 73), (61, 64, 76), (78, 97, 94, 75), (96, 92, 94, 97), (78, 77, 96, 97), (77, 95, 96), (74, 75, 94), (92, 93, 74, 94), (121, 122, 117, 96), (122, 120, 118, 117), (120, 115, 118), (117, 93, 92, 96), (95, 119, 120, 122), (121, 96, 95), (93, 117, 118), (115, 116, 93, 118), (95, 122, 121), (151, 152, 153, 148), (148, 115, 120, 151), (150, 149, 148, 153), (151, 120, 119, 152), (116, 115, 148, 149), (185, 183, 184, 181), (178, 182, 185, 181), (178, 150, 153, 182), (183, 185, 182, 152), (184, 180, 181), (182, 153, 152), (178, 181, 180, 179), (149, 150, 178, 179), (180, 184, 214, 212), (183, 215, 214, 184), (179, 180, 212, 213), (239, 240, 241, 236), (236, 212, 214, 239), (238, 237, 236, 241), (239, 214, 215, 240), (213, 212, 236, 237), (238, 241, 263, 262), (241, 240, 263), (237, 238, 262), (263, 278, 277, 262), (278, 260, 257, 277), (278, 259, 260), (257, 256, 277), (257, 258, 255, 256), (258, 233, 231, 255), (260, 259, 258, 257), (234, 233, 258, 259), (255, 231, 232, 256), (231, 209, 205, 204), (233, 234, 208, 209), (232, 231, 204), (231, 233, 209), (209, 210, 206, 205), (207, 203, 206, 210), (207, 176, 173, 203), (209, 208, 207, 210), (175, 176, 207, 208), (205, 206, 203, 204), (203, 173, 172, 204), (173, 174, 171, 172), (174, 143, 140, 171), (176, 175, 174, 173), (144, 143, 174, 175), (171, 140, 139, 172), (145, 109, 141, 142), (142, 140, 143, 146), (142, 146, 145), (145, 112, 111, 109), (143, 144, 112, 146), (112, 145, 146), (142, 141, 108), (108, 139, 140, 142), (141, 109, 108), (113, 82, 86, 110), (109, 111, 113, 110), (83, 82, 113), (111, 112, 83, 113), (109, 110, 86, 85), (85, 108, 109), (84, 88, 90, 87), (86, 82, 84, 87), (90, 89, 87), (89, 90, 88, 70), (70, 87, 89), (88, 71, 70), (88, 84, 71), (70, 85, 86, 87), (82, 83, 71, 84), (71, 56, 55, 70), (56, 48, 47, 55), (48, 40, 39, 47), (40, 32, 31, 39), (32, 24, 23, 31), (24, 16, 15, 23), (234, 259, 276, 254), (1, 7, 6, 2), (16, 6, 7, 15), (43, 35, 41, 49), (71, 81, 69, 56), (183, 152, 177, 211), (2, 6, 14, 8), (208, 230, 202, 175), (63, 51, 57, 72), (40, 48, 54, 46), (240, 215, 235, 261), (19, 11, 17, 25), (112, 144, 170, 138), (95, 77, 91, 114), (24, 32, 38, 30), (263, 281, 291, 278), (283, 291, 281), (259, 291, 283, 282), (280, 279, 259, 282), (259, 278, 291), (279, 276, 259), (35, 27, 33, 41), (71, 83, 107, 81), (152, 119, 147, 177), (6, 16, 22, 14), (234, 254, 230, 208), (51, 43, 49, 57), (56, 69, 54, 48), (183, 211, 235, 215), (11, 3, 9, 17), (144, 175, 202, 170), (77, 63, 72, 91), (32, 40, 46, 38), (282, 283, 281, 280), (263, 240, 280, 281), (240, 261, 279, 280), (19, 25, 33, 27), (112, 138, 107, 83), (2, 8, 9, 3), (119, 95, 114, 147), (24, 30, 22, 16), (30, 28, 20, 22), (81, 79, 67, 69), (200, 251, 250, 249), (200, 225, 251), (249, 228, 200), (202, 246, 247, 248), (248, 222, 202), (202, 230, 246), (253, 269, 267, 229), (253, 268, 269), (267, 244, 229), (261, 235, 264, 265), (265, 266, 261), (235, 243, 264), (126, 128, 127, 80), (127, 99, 80), (80, 106, 126), (91, 98, 124, 125), (123, 114, 91, 125), (33, 29, 37, 41), (22, 20, 12, 14), (69, 67, 52, 54), (168, 226, 227), (225, 200, 168, 227), (168, 196, 226), (170, 224, 223), (170, 202, 222, 224), (223, 192, 170), (253, 275, 284, 268), (279, 261, 266), (106, 161, 160), (106, 158, 159, 161), (160, 126, 106), (106, 137, 158), (114, 156, 157), (157, 155, 114), (114, 123, 156), (154, 147, 114, 155), (41, 37, 45, 49), (8, 5, 4, 9), (14, 12, 5, 8), (54, 52, 44, 46), (136, 198, 199), (197, 196, 136, 199), (136, 165, 198), (196, 168, 136), (138, 195, 194), (138, 192, 193, 195), (194, 162, 138), (138, 170, 192), (276, 279, 286), (284, 275, 292), (274, 290, 292, 275), (189, 191, 190, 137), (190, 158, 137), (137, 169, 189), (187, 188, 186, 147), (147, 154, 187), (186, 177, 147), (49, 45, 53, 57), (9, 4, 13, 17), (46, 44, 36, 38), (130, 167, 166), (165, 105, 130, 166), (165, 136, 105), (162, 164, 163, 107), (163, 129, 107), (107, 138, 162), (274, 252, 288, 289), (289, 290, 274), (252, 273, 288), (276, 287, 285, 254), (276, 286, 287), (285, 270, 254), (169, 220, 221), (221, 189, 169), (169, 201, 219, 220), (177, 218, 217), (177, 186, 218), (216, 211, 177, 217), (57, 53, 68, 72), (17, 13, 21, 25), (38, 36, 28, 30), (81, 131, 133, 135), (134, 132, 79, 135), (135, 79, 81), (130, 105, 79, 132), (81, 107, 129, 131), (273, 252, 272), (252, 228, 249, 272), (270, 271, 246, 254), (246, 230, 254), (219, 229, 244, 245), (219, 201, 229), (235, 242, 243), (235, 211, 216, 242), (72, 104, 102), (72, 68, 104), (68, 103, 104), (68, 99, 101, 103), (100, 98, 72, 102), (68, 80, 99), (98, 91, 72), (25, 21, 29, 33), (105, 85, 70, 79), (108, 85, 105, 136), (168, 139, 108, 136), (200, 172, 139, 168), (204, 172, 200, 228), (232, 204, 228, 252), (274, 256, 232, 252), (262, 277, 256), (256, 274, 275, 262), (237, 262, 275, 253), (229, 213, 237, 253), (179, 213, 229, 201), (70, 55, 67, 79), (55, 47, 52, 67), (52, 47, 39, 44), (44, 39, 31, 36), (36, 31, 23, 28), (23, 15, 20, 28), (20, 15, 7, 12), (1, 5, 12, 7), (1, 0, 4, 5), (4, 0, 10, 13), (13, 10, 18, 21), (18, 26, 29, 21), (29, 26, 34, 37), (37, 34, 42, 45), (45, 42, 50, 53), (53, 50, 62, 68), (68, 62, 74, 80), (80, 74, 93, 106), (106, 93, 116, 137), (137, 116, 149, 169), (169, 149, 179, 201), (293, 294, 295), (746, 710, 769), (323, 324, 310), (294, 299, 296, 295), (299, 306, 296), (710, 746, 747, 660), (747, 711, 660), (306, 299, 317, 309), (711, 712, 607, 660), (317, 319, 300), (300, 309, 317), (328, 334, 319, 317), (607, 662, 661, 608), (607, 712, 662), (661, 709, 608), (328, 344, 335, 334), (344, 364, 335), (608, 709, 708, 614), (708, 668, 614), (364, 360, 366, 365), (360, 401, 366), (364, 344, 360), (668, 691, 667), (668, 717, 691), (613, 614, 668, 667), (379, 429, 400), (360, 379, 400, 401), (591, 566, 567), (613, 667, 591, 567), (491, 449, 405, 492), (448, 429, 405, 449), (566, 542, 492, 472), (429, 379, 405), (405, 472, 492), (472, 567, 566), (434, 473, 472, 405), (471, 519, 473, 434), (518, 564, 519, 471), (563, 611, 564, 518), (610, 663, 611, 563), (666, 713, 663, 610), (716, 748, 713, 666), (751, 780, 748, 716), (783, 809, 780, 751), (774, 803, 809, 783), (739, 773, 803, 774), (693, 738, 773, 739), (640, 692, 738, 693), (592, 638, 692, 640), (543, 635, 638, 592), (635, 589, 636), (543, 541, 589, 635), (688, 642, 635, 636), (494, 590, 541, 543), (637, 690, 697, 642), (642, 688, 637), (451, 493, 490, 494), (490, 590, 494), (697, 690, 689), (742, 697, 689, 737), (493, 451, 450), (419, 418, 450, 451), (736, 772, 737), (736, 771, 772), (772, 743, 742, 737), (390, 389, 418), (389, 388, 418), (419, 368, 390, 418), (802, 805, 745, 743), (743, 772, 802), (350, 351, 352, 368), (352, 390, 368), (777, 778, 744, 745), (778, 806, 744), (745, 805, 777), (337, 308, 336, 350), (337, 321, 308), (336, 351, 350), (744, 806, 807, 779), (337, 338, 320, 321), (774, 783, 782, 775), (785, 784, 811), (323, 322, 339, 324), (808, 811, 784, 779), (779, 807, 808), (339, 322, 307, 338), (307, 320, 338), (360, 344, 343, 359), (494, 495, 452, 451), (563, 562, 609, 610), (339, 341, 325, 324), (739, 740, 694, 693), (405, 379, 378, 404), (419, 420, 391, 368), (716, 666, 665, 715), (317, 299, 305, 316), (592, 640, 639, 593), (471, 434, 433, 470), (337, 350, 367, 353), (783, 751, 750, 782), (328, 327, 343, 344), (543, 544, 495, 494), (563, 518, 517, 562), (339, 338, 354, 341), (774, 775, 740, 739), (360, 359, 378, 379), (451, 452, 420, 419), (666, 610, 609, 665), (299, 294, 304, 305), (693, 694, 639, 640), (434, 405, 404, 433), (368, 391, 367, 350), (716, 715, 750, 751), (317, 316, 327, 328), (592, 593, 544, 543), (294, 297, 302), (293, 298, 297, 294), (312, 294, 302, 313), (312, 304, 294), (325, 326, 315), (324, 325, 315, 311), (325, 312, 313, 326), (311, 310, 324), (518, 471, 470, 517), (337, 353, 354, 338), (707, 659, 658), (705, 707, 658, 657), (354, 369, 393), (353, 370, 369, 354), (645, 698, 643, 595), (598, 545, 495, 643), (643, 495, 595), (696, 646, 645, 595), (452, 495, 545, 497), (776, 741, 694, 740), (714, 749, 715, 665), (475, 520, 470, 433), (358, 376, 343), (376, 377, 343), (377, 381, 343), (343, 327, 358), (507, 555, 510, 506), (555, 522, 510), (507, 558, 555), (718, 706, 752), (752, 719, 718), (706, 707, 752), (706, 659, 707), (371, 373, 341), (373, 355, 341), (341, 354, 371), (354, 393, 371), (649, 648, 647, 646), (696, 701, 649, 646), (546, 547, 496, 497), (496, 420, 452, 497), (741, 695, 639, 694), (749, 781, 750, 715), (520, 565, 517, 470), (380, 407, 406, 359), (406, 402, 359), (343, 381, 380, 359), (561, 568, 523, 569), (569, 514, 561), (555, 569, 523, 522), (304, 312, 331), (687, 686, 634), (633, 587, 634, 686), (312, 325, 340), (752, 686, 687, 719), (341, 355, 340, 325), (652, 700, 699, 701), (699, 649, 701), (702, 651, 652, 701), (500, 501, 453, 420), (420, 496, 500), (391, 420, 453, 454), (695, 641, 593, 639), (781, 810, 782, 750), (565, 612, 562, 517), (402, 431, 403), (431, 432, 403), (378, 359, 402, 403), (514, 512, 516, 515), (514, 569, 560, 512), (332, 318, 304, 331), (318, 305, 304), (318, 333, 305), (633, 571, 588, 587), (633, 570, 571), (570, 525, 571), (655, 654, 653, 702), (653, 651, 702), (702, 704, 655), (455, 456, 421, 391), (391, 454, 455), (421, 367, 391), (641, 594, 544, 593), (810, 804, 775, 782), (612, 664, 609, 562), (430, 465, 464, 404), (559, 513, 474, 464), (464, 474, 404), (560, 474, 513, 512), (378, 403, 430, 404), (305, 333, 329), (316, 305, 329, 330), (525, 570, 524), (557, 508, 524, 570), (704, 656, 703), (703, 655, 704), (705, 657, 656, 704), (367, 423, 392), (367, 421, 423), (353, 367, 392, 370), (594, 595, 495, 544), (804, 776, 740, 775), (664, 714, 665, 609), (474, 475, 433, 404), (327, 342, 356), (356, 358, 327), (316, 330, 342, 327), (558, 556, 509), (558, 507, 556), (557, 558, 509, 508), (635, 642, 595, 594), (638, 635, 594, 641), (695, 692, 638, 641), (738, 692, 695, 741), (773, 738, 741, 776), (803, 773, 776, 804), (810, 809, 803, 804), (781, 780, 809, 810), (748, 780, 781, 749), (714, 713, 748, 749), (664, 663, 713, 714), (642, 697, 696, 595), (697, 742, 701, 696), (742, 743, 702, 701), (743, 745, 704, 702), (704, 745, 744, 705), (744, 779, 707, 705), (707, 779, 784, 752), (686, 752, 784, 785), (686, 770, 769, 710), (686, 785, 770), (710, 633, 686), (633, 710, 660, 570), (570, 660, 607, 557), (607, 608, 558, 557), (608, 614, 555, 558), (555, 614, 613, 569), (613, 567, 560, 569), (560, 567, 472, 474), (474, 472, 473, 475), (475, 473, 519, 520), (520, 519, 564, 565), (565, 564, 611, 612), (611, 663, 664, 612), (464, 465, 511), (559, 464, 511), (643, 698, 644), (598, 643, 644), (465, 430, 466, 511), (559, 511, 466, 513), (698, 645, 596, 644), (598, 644, 596, 545), (466, 430, 403, 467), (403, 432, 467), (512, 513, 466, 467), (467, 516, 512), (596, 645, 646, 597), (646, 647, 597), (497, 545, 596, 597), (597, 546, 497), (432, 431, 469, 467), (516, 467, 469, 515), (647, 648, 599, 597), (546, 597, 599, 547), (406, 407, 435), (402, 406, 435, 468), (469, 431, 402, 468), (514, 468, 521, 561), (469, 468, 514, 515), (568, 561, 521), (699, 700, 650), (649, 699, 650, 600), (599, 648, 649, 600), (496, 600, 548, 500), (599, 600, 496, 547), (501, 500, 548), (407, 380, 408, 435), (435, 408, 436, 468), (521, 468, 436, 476), (568, 521, 476, 523), (700, 652, 601, 650), (601, 549, 600, 650), (548, 600, 549, 498), (501, 548, 498, 453), (320, 307, 807), (711, 747, 296), (381, 377, 399), (408, 380, 381, 399), (399, 428, 436, 408), (428, 463, 476, 436), (510, 522, 463), (476, 463, 522, 523), (711, 296, 306), (711, 306, 309), (651, 653, 602), (601, 652, 651, 602), (602, 550, 549, 601), (550, 499, 498, 549), (455, 454, 499), (498, 499, 454, 453), (377, 376, 398, 399), (428, 399, 398, 427), (428, 427, 460, 463), (510, 463, 460, 506), (653, 654, 603, 602), (602, 603, 551, 550), (550, 551, 502, 499), (455, 499, 502, 456), (303, 301, 311, 315), (301, 303, 297, 298), (356, 342, 357), (376, 358, 357, 374), (358, 356, 357), (374, 398, 376), (427, 398, 374, 396), (427, 396, 426, 460), (506, 426, 462, 507), (462, 556, 507), (506, 460, 426), (509, 556, 462), (703, 656, 604), (654, 655, 604, 552), (655, 703, 604), (552, 603, 654), (603, 552, 503, 551), (502, 551, 503, 458), (456, 458, 422, 421), (422, 423, 421), (456, 502, 458), (392, 423, 422), (314, 303, 315, 326), (302, 297, 303, 314), (342, 330, 345, 357), (330, 329, 345), (374, 357, 345, 375), (396, 374, 375, 397), (396, 397, 425, 426), (426, 425, 461, 462), (509, 462, 461, 508), (461, 524, 508), (656, 657, 605, 604), (657, 658, 605), (604, 605, 553, 552), (552, 553, 504, 503), (458, 503, 504, 457), (422, 458, 457, 394), (392, 422, 394, 370), (394, 369, 370), (373, 371, 395), (314, 326, 313), (318, 332, 348), (313, 302, 314), (333, 318, 348, 349), (349, 345, 329, 333), (345, 349, 382, 375), (397, 375, 382, 409), (397, 409, 437, 425), (461, 425, 437, 477), (525, 477, 540, 571), (524, 461, 477, 525), (588, 571, 540), (706, 718, 669), (659, 706, 669, 606), (606, 605, 658, 659), (605, 606, 554, 553), (553, 554, 505, 504), (457, 504, 505, 459), (394, 457, 459, 424), (393, 424, 395, 371), (369, 394, 424, 393), (355, 372, 346, 340), (346, 312, 340), (373, 395, 372, 355), (331, 312, 346, 347), (347, 348, 332, 331), (349, 348, 347, 363), (382, 349, 363, 387), (409, 382, 387, 417), (409, 417, 447, 437), (437, 447, 489, 477), (477, 489, 539, 540), (587, 539, 632, 634), (588, 540, 539, 587), (719, 687, 632, 615), (687, 634, 632), (615, 669, 718, 719), (606, 669, 615, 572), (554, 606, 572, 526), (554, 526, 478, 505), (459, 505, 478, 438), (459, 438, 410, 424), (424, 410, 372, 395), (372, 383, 362, 346), (346, 362, 361, 347), (363, 347, 361, 386), (363, 386, 416, 387), (417, 387, 416, 446), (417, 446, 488, 447), (489, 447, 488, 538), (489, 538, 586, 539), (539, 586, 631, 632), (632, 631, 616, 615), (615, 616, 573, 572), (526, 572, 573, 527), (526, 527, 479, 478), (438, 478, 479, 439), (438, 439, 411, 410), (410, 411, 383, 372), (362, 383, 412, 384), (361, 362, 384, 385), (386, 361, 385, 413), (386, 413, 442, 416), (446, 416, 442, 484), (446, 484, 534, 488), (538, 488, 534, 582), (586, 538, 582, 627), (631, 586, 627, 682), (616, 631, 682, 670), (573, 616, 670, 617), (573, 617, 574, 527), (527, 574, 528, 479), (439, 479, 528, 480), (439, 480, 440, 411), (383, 411, 440, 412), (412, 441, 414, 384), (384, 414, 415, 385), (413, 385, 415, 443), (442, 413, 443, 483), (484, 442, 483, 532), (484, 532, 579, 534), (582, 534, 579, 624), (582, 624, 679, 627), (627, 679, 730, 682), (682, 730, 720, 670), (670, 720, 671, 617), (574, 617, 671, 618), (574, 618, 575, 528), (480, 528, 575, 529), (480, 529, 481, 440), (440, 481, 441, 412), (441, 482, 444, 414), (415, 414, 444, 445), (443, 415, 445, 485), (483, 443, 485, 533), (532, 483, 533, 580), (532, 580, 623, 579), (579, 623, 678, 624), (624, 678, 729, 679), (679, 729, 763, 730), (720, 730, 763, 753), (671, 720, 753, 721), (618, 671, 721, 672), (618, 672, 619, 575), (529, 575, 619, 576), (529, 576, 530, 481), (481, 530, 482, 441), (482, 531, 486, 444), (444, 486, 487, 445), (485, 445, 487, 535), (485, 535, 581, 533), (580, 533, 581, 625), (580, 625, 677, 623), (678, 623, 677, 728), (729, 678, 728, 762), (763, 729, 762, 796), (763, 796, 786, 753), (753, 786, 754, 721), (672, 721, 754, 722), (672, 722, 673, 619), (576, 619, 673, 620), (530, 576, 620, 577), (482, 530, 577, 531), (486, 531, 578, 537), (486, 537, 536, 487), (487, 536, 583, 535), (535, 583, 626, 581), (626, 680, 625, 581), (680, 727, 677, 625), (728, 677, 727, 761), (762, 728, 761, 795), (796, 762, 795, 822), (796, 822, 812, 786), (786, 812, 787, 754), (754, 787, 755, 722), (722, 755, 723, 673), (723, 674, 620, 673), (577, 620, 674, 621), (531, 577, 621, 578), (578, 622, 585, 537), (537, 585, 584, 536), (536, 584, 628, 583), (583, 628, 681, 626), (680, 626, 681, 731), (680, 731, 760, 727), (761, 727, 760, 794), (795, 761, 794, 821), (795, 821, 838, 822), (822, 838, 828, 812), (812, 828, 813, 787), (787, 813, 788, 755), (755, 788, 756, 723), (723, 756, 724, 674), (621, 674, 724, 675), (578, 621, 675, 622), (622, 676, 629, 585), (584, 585, 629, 630), (628, 584, 630, 683), (681, 628, 683, 732), (681, 732, 764, 731), (760, 731, 764, 793), (760, 793, 819, 794), (794, 819, 836, 821), (821, 836, 853, 838), (828, 838, 853, 844), (813, 828, 844, 829), (788, 813, 829, 814), (788, 814, 789, 756), (724, 756, 789, 757), (724, 757, 725, 675), (675, 725, 676, 622), (676, 726, 684, 629), (630, 629, 684, 685), (683, 630, 685, 733), (732, 683, 733, 765), (764, 732, 765, 797), (797, 820, 793, 764), (819, 793, 820, 835), (836, 819, 835, 851), (836, 851, 867, 853), (853, 867, 860, 844), (829, 844, 860, 845), (814, 829, 845, 830), (814, 830, 815, 789), (757, 789, 815, 790), (757, 790, 758, 725), (676, 725, 758, 726), (684, 726, 759, 734), (685, 684, 734, 735), (685, 735, 766, 733), (733, 766, 798, 765), (797, 765, 798, 823), (823, 837, 820, 797), (820, 837, 852, 835), (851, 835, 852, 868), (851, 868, 883, 867), (860, 867, 883, 876), (845, 860, 876, 861), (845, 861, 846, 830), (830, 846, 831, 815), (790, 815, 831, 816), (790, 816, 791, 758), (758, 791, 759, 726), (734, 759, 792, 768), (734, 768, 767, 735), (735, 767, 799, 766), (798, 766, 799, 824), (823, 798, 824, 839), (823, 839, 854, 837), (837, 854, 869, 852), (852, 869, 884, 868), (868, 884, 899, 883), (883, 899, 892, 876), (876, 892, 877, 861), (861, 877, 862, 846), (846, 862, 847, 831), (847, 832, 816, 831), (791, 816, 832, 817), (791, 817, 792, 759), (768, 792, 818, 800), (767, 768, 800, 801), (767, 801, 825, 799), (799, 825, 840, 824), (839, 824, 840, 855), (839, 855, 870, 854), (869, 854, 870, 885), (884, 869, 885, 900), (899, 884, 900, 915), (899, 915, 908, 892), (892, 908, 893, 877), (877, 893, 878, 862), (862, 878, 863, 847), (847, 863, 848, 832), (817, 832, 848, 833), (792, 817, 833, 818), (800, 818, 834, 826), (801, 800, 826, 827), (825, 801, 827, 841), (840, 825, 841, 856), (855, 840, 856, 871), (855, 871, 886, 870), (870, 886, 901, 885), (900, 885, 901, 916), (915, 900, 916, 931), (915, 931, 924, 908), (893, 908, 924, 909), (893, 909, 894, 878), (878, 894, 879, 863), (879, 864, 848, 863), (833, 848, 864, 849), (818, 833, 849, 834), (834, 850, 842, 826), (827, 826, 842, 843), (841, 827, 843, 857), (856, 841, 857, 872), (871, 856, 872, 887), (871, 887, 902, 886), (886, 902, 917, 901), (901, 917, 932, 916), (916, 932, 947, 931), (931, 947, 940, 924), (909, 924, 940, 925), (894, 909, 925, 910), (894, 910, 895, 879), (864, 879, 895, 880), (864, 880, 865, 849), (849, 865, 850, 834), (842, 850, 866, 858), (843, 842, 858, 859), (843, 859, 873, 857), (857, 873, 888, 872), (887, 872, 888, 903), (887, 903, 918, 902), (902, 918, 933, 917), (917, 933, 948, 932), (947, 932, 948, 963), (947, 963, 956, 940), (940, 956, 941, 925), (925, 941, 926, 910), (910, 926, 911, 895), (911, 896, 880, 895), (880, 896, 881, 865), (865, 881, 866, 850), (866, 882, 874, 858), (859, 858, 874, 875), (859, 875, 889, 873), (888, 873, 889, 904), (903, 888, 904, 919), (903, 919, 934, 918), (933, 918, 934, 949), (933, 949, 964, 948), (948, 964, 979, 963), (963, 979, 972, 956), (941, 956, 972, 957), (926, 941, 957, 942), (926, 942, 927, 911), (927, 912, 896, 911), (896, 912, 897, 881), (881, 897, 882, 866), (874, 882, 898, 890), (874, 890, 891, 875), (875, 891, 905, 889), (889, 905, 920, 904), (919, 904, 920, 935), (919, 935, 950, 934), (949, 934, 950, 965), (964, 949, 965, 980), (979, 964, 980, 995), (979, 995, 988, 972), (972, 988, 973, 957), (957, 973, 958, 942), (942, 958, 943, 927), (927, 943, 928, 912), (897, 912, 928, 913), (882, 897, 913, 898), (890, 898, 914, 907), (890, 907, 906, 891), (905, 891, 906, 921), (905, 921, 936, 920), (936, 951, 935, 920), (951, 966, 950, 935), (965, 950, 966, 981), (980, 965, 981, 996), (980, 996, 1010, 995), (995, 1010, 1003, 988), (973, 988, 1003, 989), (973, 989, 974, 958), (974, 959, 943, 958), (959, 944, 928, 943), (913, 928, 944, 929), (913, 929, 914, 898), (914, 930, 922, 907), (906, 907, 922, 923), (906, 923, 937, 921), (921, 937, 952, 936), (952, 967, 951, 936), (967, 982, 966, 951), (981, 966, 982, 997), (996, 981, 997, 1011), (996, 1011, 1023, 1010), (1010, 1023, 1017, 1003), (989, 1003, 1017, 1004), (974, 989, 1004, 990), (974, 990, 975, 959), (944, 959, 975, 960), (944, 960, 945, 929), (929, 945, 930, 914), (930, 946, 938, 922), (923, 922, 938, 939), (937, 923, 939, 953), (952, 937, 953, 968), (968, 983, 967, 952), (983, 998, 982, 967), (997, 982, 998, 1012), (1011, 997, 1012, 1024), (1011, 1024, 1036, 1023), (1017, 1023, 1036, 1030), (1017, 1030, 1018, 1004), (990, 1004, 1018, 1005), (990, 1005, 991, 975), (960, 975, 991, 976), (945, 960, 976, 961), (930, 945, 961, 946), (938, 946, 962, 954), (939, 938, 954, 955), (953, 939, 955, 969), (953, 969, 984, 968), (984, 999, 983, 968), (999, 1013, 998, 983), (1012, 998, 1013, 1025), (1012, 1025, 1037, 1024), (1024, 1037, 1049, 1036), (1030, 1036, 1049, 1043), (1030, 1043, 1031, 1018), (1018, 1031, 1019, 1005), (1019, 1006, 991, 1005), (1006, 992, 976, 991), (976, 992, 977, 961), (961, 977, 962, 946), (954, 962, 978, 970), (955, 954, 970, 971), (969, 955, 971, 985), (984, 969, 985, 1000), (1000, 1014, 999, 984), (1014, 1026, 1013, 999), (1025, 1013, 1026, 1038), (1025, 1038, 1050, 1037), (1049, 1037, 1050, 1060), (1049, 1060, 1055, 1043), (1043, 1055, 1044, 1031), (1019, 1031, 1044, 1032), (1019, 1032, 1020, 1006), (992, 1006, 1020, 1007), (992, 1007, 993, 977), (977, 993, 978, 962), (970, 978, 994, 986), (971, 970, 986, 987), (971, 987, 1001, 985), (1000, 985, 1001, 1015), (1015, 1027, 1014, 1000), (1014, 1027, 1039, 1026), (1038, 1026, 1039, 1051), (1050, 1038, 1051, 1061), (1060, 1050, 1061, 1071), (1060, 1071, 1066, 1055), (1055, 1066, 1056, 1044), (1044, 1056, 1045, 1032), (1032, 1045, 1033, 1020), (1007, 1020, 1033, 1021), (993, 1007, 1021, 1008), (1008, 994, 978, 993), (286, 279, 986, 994), (994, 1009, 287, 286), (986, 279, 266, 987), (265, 1002, 987, 266), (987, 1002, 1016, 1001), (1015, 1001, 1016, 1028), (1028, 1040, 1027, 1015), (1039, 1027, 1040, 1052), (1039, 1052, 1062, 1051), (1062, 1072, 1061, 1051), (268, 284, 1071, 1061), (284, 292, 1071), (1061, 1072, 269, 268), (1071, 292, 290, 1066), (289, 1077, 1066, 290), (1056, 1066, 1077, 1067), (1056, 1067, 1057, 1045), (1045, 1057, 1046, 1033), (1021, 1033, 1046, 1034), (1021, 1034, 1022, 1008), (1008, 1022, 1009, 994), (287, 1009, 285), (264, 1002, 265), (1002, 264, 243, 1016), (242, 1029, 1016, 243), (1016, 1029, 1041, 1028), (1040, 1028, 1041, 1053), (1040, 1053, 1063, 1052), (1062, 1052, 1063, 1073), (1072, 1062, 244, 267), (1062, 1073, 245, 244), (269, 1072, 267), (288, 1077, 289), (1077, 288, 273, 1067), (272, 1078, 1067, 273), (1057, 1067, 1078, 1068), (1057, 1068, 1058, 1046), (1034, 1046, 1058, 1047), (1034, 1047, 1035, 1022), (1009, 1022, 270, 285), (1022, 1035, 271, 270), (1029, 216, 217, 1042), (1029, 242, 216), (1029, 1042, 1054, 1041), (1053, 1041, 1054, 1064), (1053, 1064, 1074, 1063), (1073, 1063, 1074, 1082), (1073, 1082, 220, 219), (219, 245, 1073), (250, 1086, 1078, 249), (1078, 272, 249), (1068, 1078, 1086, 1079), (1079, 1069, 1058, 1068), (1069, 1059, 1047, 1058), (1035, 1047, 1059, 1048), (1035, 1048, 247, 246), (246, 271, 1035), (218, 1042, 217), (1042, 186, 188, 1054), (1042, 218, 186), (188, 1065, 1054), (1065, 1075, 1064, 1054), (1075, 1083, 1074, 1064), (1082, 1074, 191, 189), (189, 221, 1082), (1074, 1083, 191), (220, 1082, 221), (251, 1086, 250), (1086, 225, 227, 1079), (1086, 251, 225), (227, 1087, 1079), (1087, 1080, 1069, 1079), (1080, 1070, 1059, 1069), (224, 222, 1048, 1059), (222, 248, 1048), (1059, 1070, 224), (247, 1048, 248), (334, 661, 662), (187, 1076, 1065, 188), (1076, 1084, 1075, 1065), (1084, 1090, 1083, 1075), (1083, 1090, 190, 191), (712, 300, 319), (226, 1093, 1087, 227), (1093, 1088, 1080, 1087), (1088, 1081, 1070, 1080), (1070, 1081, 223, 224), (711, 309, 712), (319, 334, 662), (1076, 187, 154), (155, 1085, 1076, 154), (1085, 1091, 1084, 1076), (1084, 1091, 1096, 1090), (190, 1090, 158), (1090, 1096, 159, 158), (319, 662, 712), (309, 300, 712), (1093, 226, 196), (197, 1098, 1093, 196), (1098, 1094, 1088, 1093), (1094, 1089, 1081, 1088), (223, 1081, 192), (1081, 1089, 193, 192), (157, 1092, 1085, 155), (1092, 1097, 1091, 1085), (1096, 1091, 1097, 1100), (1096, 1100, 161, 159), (199, 1102, 1098, 197), (1102, 1099, 1094, 1098), (1099, 1095, 1089, 1094), (1089, 1095, 195, 193), (156, 1092, 157), (1092, 156, 123, 1097), (125, 1101, 1097, 123), (126, 160, 1100, 1097), (1097, 1101, 128, 126), (161, 1100, 160), (198, 1102, 199), (1102, 198, 165, 1099), (166, 1103, 1099, 165), (162, 194, 1095, 1099), (1099, 1103, 164, 162), (195, 1095, 194), (124, 1104, 1101, 125), (1101, 1104, 127, 128), (167, 1105, 1103, 166), (1103, 1105, 163, 164), (1106, 1104, 98, 100), (1104, 124, 98), (1106, 101, 99, 1104), (99, 127, 1104), (1107, 1105, 130, 132), (1105, 167, 130), (1107, 131, 129, 1105), (129, 163, 1105), (102, 1108, 1106, 100), (1106, 1108, 103, 101), (134, 1109, 1107, 132), (1107, 1109, 133, 131), (104, 1108, 102), (103, 1108, 104), (135, 1109, 134), (133, 1109, 135), (589, 637, 688, 636), (490, 589, 541, 590), (589, 490, 493), (589, 493, 637), (637, 493, 690), (450, 690, 493), (418, 690, 450), (418, 689, 690), (689, 389, 418), (389, 689, 737), (389, 772, 737), (772, 389, 802), (802, 389, 805), (805, 389, 390), (352, 805, 390), (351, 805, 352), (351, 777, 805), (336, 777, 351), (777, 336, 778), (336, 806, 778), (308, 806, 336), (806, 321, 308), (321, 807, 806), (807, 320, 321), (307, 808, 807), (808, 307, 811), (811, 307, 322), (322, 785, 811), (785, 322, 323), (323, 293, 295, 785), (295, 746, 769, 785), (746, 295, 296), (746, 296, 747), (661, 334, 709), (709, 334, 335), (709, 335, 364), (364, 708, 709), (708, 364, 365), (708, 365, 366), (366, 668, 708), (366, 668, 667), (667, 366, 401), (400, 667, 401), (667, 400, 429), (429, 591, 667), (591, 429, 448), (448, 566, 591), (566, 448, 449), (449, 542, 566), (449, 492, 542)])
me_cylinder_001.polygons.foreach_set('use_smooth', [0, 0, 0, 0, 0, 0, 0, 0, 0, 0, 0, 0, 0, 0, 0, 0, 0, 0, 0, 0, 0, 0, 0, 0, 0, 0, 0, 0, 0, 0, 0, 0, 0, 0, 0, 0, 0, 0, 0, 0, 0, 0, 0, 0, 0, 0, 0, 0, 0, 0, 0, 0, 0, 0, 0, 0, 0, 0, 0, 0, 0, 0, 0, 0, 0, 0, 0, 0, 0, 0, 0, 0, 0, 0, 0, 0, 0, 0, 0, 0, 0, 0, 0, 0, 0, 0, 0, 0, 0, 0, 0, 0, 0, 0, 0, 0, 0, 0, 0, 0, 0, 0, 0, 0, 0, 0, 0, 0, 0, 0, 0, 0, 0, 0, 0, 0, 0, 0, 0, 0, 0, 0, 0, 0, 0, 0, 0, 0, 0, 0, 0, 0, 0, 0, 0, 0, 0, 0, 0, 0, 0, 0, 0, 0, 0, 0, 0, 0, 0, 0, 0, 0, 0, 0, 0, 0, 0, 0, 0, 0, 0, 0, 0, 0, 0, 0, 0, 0, 0, 0, 0, 0, 0, 0, 0, 0, 0, 0, 0, 0, 0, 0, 0, 0, 0, 0, 0, 0, 0, 0, 0, 0, 0, 0, 0, 0, 0, 0, 0, 0, 0, 0, 0, 0, 0, 0, 0, 0, 0, 0, 0, 0, 0, 0, 0, 0, 0, 0, 0, 0, 0, 0, 0, 0, 0, 0, 0, 0, 0, 0, 0, 0, 0, 0, 0, 0, 0, 0, 0, 0, 0, 0, 0, 0, 0, 0, 0, 0, 0, 0, 0, 0, 0, 0, 0, 0, 0, 0, 0, 0, 0, 0, 0, 0, 0, 0, 0, 0, 0, 0, 0, 0, 0, 0, 0, 0, 0, 0, 0, 0, 0, 0, 0, 0, 0, 0, 0, 0, 0, 0, 0, 0, 0, 0, 0, 0, 0, 0, 0, 0, 0, 0, 0, 0, 0, 0, 0, 0, 0, 0, 0, 0, 0, 0, 0, 0, 0, 0, 0, 0, 0, 0, 0, 0, 0, 0, 0, 0, 0, 0, 0, 0, 0, 0, 0, 0, 0, 0, 0, 0, 0, 0, 0, 0, 0, 0, 0, 0, 0, 0, 0, 0, 0, 0, 0, 0, 0, 0, 0, 0, 0, 0, 0, 0, 0, 0, 0, 0, 0, 0, 0, 0, 0, 0, 0, 0, 0, 0, 0, 0, 0, 0, 0, 0, 0, 0, 0, 0, 0, 0, 0, 0, 0, 0, 0, 0, 0, 0, 0, 0, 0, 0, 0, 0, 0, 0, 0, 0, 0, 0, 0, 0, 0, 0, 0, 0, 0, 0, 0, 0, 0, 0, 0, 0, 0, 0, 0, 0, 0, 0, 0, 0, 0, 0, 0, 0, 0, 0, 0, 0, 0, 0, 0, 0, 0, 0, 0, 0, 0, 0, 0, 0, 0, 0, 0, 0, 0, 0, 0, 0, 0, 0, 0, 0, 0, 0, 0, 0, 0, 0, 0, 0, 0, 0, 0, 0, 0, 0, 0, 0, 0, 0, 0, 0, 0, 0, 0, 0, 0, 0, 0, 0, 0, 0, 0, 0, 0, 0, 0, 0, 0, 0, 0, 0, 0, 0, 0, 0, 0, 0, 0, 0, 0, 0, 0, 0, 0, 0, 0, 0, 0, 0, 0, 0, 0, 0, 0, 0, 0, 0, 0, 0, 0, 0, 0, 0, 0, 0, 0, 0, 0, 0, 0, 0, 0, 0, 0, 0, 0, 0, 0, 1, 1, 1, 1, 1, 1, 1, 1, 1, 1, 1, 1, 1, 1, 1, 1, 1, 1, 1, 1, 1, 1, 1, 1, 1, 1, 1, 1, 1, 1, 1, 1, 1, 1, 1, 1, 1, 1, 1, 1, 0, 0, 1, 1, 1, 1, 1, 1, 0, 0, 1, 1, 1, 1, 1, 1, 1, 1, 1, 1, 1, 1, 1, 1, 1, 1, 1, 1, 1, 1, 1, 1, 1, 1, 1, 1, 1, 1, 1, 1, 1, 1, 1, 1, 1, 1, 1, 1, 1, 1, 1, 1, 1, 1, 1, 1, 1, 1, 1, 1, 1, 1, 1, 1, 1, 1, 1, 1, 1, 1, 1, 1, 1, 1, 1, 1, 1, 1, 1, 1, 1, 1, 1, 1, 1, 1, 1, 1, 1, 1, 1, 1, 1, 1, 1, 1, 1, 1, 1, 1, 1, 1, 1, 1, 1, 1, 1, 1, 1, 1, 1, 1, 1, 1, 1, 1, 1, 1, 1, 1, 1, 1, 1, 1, 1, 1, 1, 1, 1, 1, 1, 1, 1, 1, 1, 1, 1, 1, 1, 1, 1, 1, 1, 1, 1, 1, 1, 1, 1, 1, 1, 1, 1, 1, 1, 1, 1, 1, 1, 1, 1, 1, 1, 1, 1, 1, 1, 1, 1, 1, 1, 1, 1, 1, 1, 1, 1, 1, 1, 1, 1, 1, 1, 1, 1, 1, 1, 1, 1, 1, 1, 1, 1, 1, 1, 1, 1, 1, 1, 1, 1, 1, 1, 1, 1, 1, 1, 1, 1, 1, 1, 1, 1, 1, 1, 1, 1, 1, 1, 1, 1, 1, 1, 1, 1, 1, 1, 1, 1, 1, 1, 1, 1, 1, 1, 1, 1, 1, 1, 1, 1, 1, 1, 1, 1, 1, 1, 1, 1, 1, 1, 1, 1, 1, 1, 1, 1, 1, 1, 1, 1, 1, 1, 1, 1, 1, 1, 1, 1, 1, 1, 1, 1, 1, 1, 1, 1, 1, 1, 1, 1, 1, 1, 1, 1, 1, 1, 1, 1, 1, 1, 1, 1, 1, 1, 1, 1, 1, 1, 1, 1, 1, 1, 1, 1, 1, 1, 1, 1, 1, 1, 1, 1, 1, 1, 1, 1, 1, 1, 1, 1, 1, 1, 1, 1, 1, 1, 1, 1, 1, 1, 1, 1, 1, 1, 1, 1, 1, 1, 1, 1, 1, 1, 1, 1, 1, 1, 1, 1, 1, 1, 1, 1, 1, 1, 1, 1, 1, 1, 1, 1, 1, 1, 1, 1, 1, 1, 1, 1, 1, 1, 1, 1, 1, 1, 1, 1, 1, 1, 1, 1, 1, 1, 1, 1, 1, 1, 1, 1, 1, 1, 1, 1, 1, 1, 1, 1, 1, 1, 1, 1, 1, 1, 1, 1, 1, 1, 1, 1, 1, 1, 1, 1, 1, 1, 1, 1, 1, 1, 1, 1, 1, 1, 1, 1, 1, 1, 1, 1, 1, 1, 1, 1, 1, 1, 1, 1, 1, 1, 1, 1, 1, 1, 1, 1, 1, 1, 1, 1, 1, 1, 1, 1, 1, 1, 1, 1, 1, 1, 1, 1, 1, 1, 1, 1, 1, 1, 1, 1, 1, 1, 1, 1, 1, 1, 1, 1, 1, 1, 1, 1, 1, 1, 1, 1, 1, 1, 1, 1, 1, 1, 1, 1, 1, 1, 1, 1, 1, 1, 1, 1, 1, 1, 1, 1, 1, 1, 1, 1, 1, 1, 1, 1, 1, 1, 1, 1, 1, 1, 1, 1, 1, 1, 1, 1, 1, 1, 1, 1, 1, 1, 1, 1, 1, 1, 1, 1, 1, 1, 1, 1, 1, 1, 1, 1, 1, 1, 1, 1, 1, 1, 1, 1, 0, 1, 1, 1, 1, 0, 1, 1, 1, 1, 0, 0, 1, 1, 1, 1, 1, 1, 0, 0, 1, 1, 1, 1, 1, 1, 1, 1, 1, 1, 1, 1, 1, 1, 1, 1, 1, 1, 1, 1, 1, 1, 1, 1, 1, 1, 1, 1, 1, 1, 1, 1, 1, 1, 1, 1, 1, 1, 1, 1, 1, 1, 1, 1, 1, 1, 0, 0, 0, 0, 0, 0, 0, 0, 0, 0, 0, 0, 0, 0, 0, 0, 0, 0, 0, 0, 0, 0, 0, 0, 0, 0, 0, 0, 0, 0, 0, 0, 0, 0, 0, 0, 0, 0, 0, 0, 0, 0, 0, 0, 0, 0, 0, 0, 0, 0])
me_cylinder_001.use_remesh_preserve_volume = False
me_cylinder_001.use_remesh_preserve_attributes = False
me_cylinder_001.use_mirror_vertex_groups = False
me_cylinder_001.update()

# ---- objects
ob_cylinder_02 = bpy.data.objects.new('Cylinder 02', me_cylinder_001)

# ---- transforms, parenting, visibility, modifiers, constraints
ob_cylinder_02.location = (0.0, 0.0, 0.004)
ob_cylinder_02.scale = (0.005, 0.005, 0.003994)
ob_cylinder_02.lineart.crease_threshold = 0.0

# ---- collection membership
col_collection_1.objects.link(ob_cylinder_02)

# ---- scene / render settings (as saved in the file)
scene.frame_start = 1; scene.frame_end = 250; scene.frame_set(1)
scene.render.engine = 'BLENDER_EEVEE_NEXT'
scene.render.image_settings.color_mode = 'RGB'
scene.render.image_settings.compression = 90
scene.render.resolution_percentage = 50
scene.render.dither_intensity = 0.0
scene.render.bake_margin = 2
scene.render.bake_bias = 0.0
scene.cycles.use_denoising = False
scene.cycles.samples = 10
scene.cycles.sampling_pattern = 'TABULATED_SOBOL'
scene.cycles.light_sampling_threshold = 0.0
scene.cycles.use_adaptive_sampling = False
scene.cycles.use_light_tree = False
scene.cycles.blur_glossy = 0.0
scene.cycles.volume_bounces = 1
scene.cycles.pixel_filter_type = 'GAUSSIAN'
scene.cycles.sample_clamp_indirect = 0.0
scene.view_settings.view_transform = 'Standard'
bpy.context.view_layer.update()

# ---- added for rendering (the .blend has no active camera and no usable light): camera, sun
cam_auto = bpy.data.cameras.new('AutoCamera')
cam_auto.lens = 50.0
cam_auto.sensor_width = 36.0
cam_auto.clip_end = 1000.0
ob_auto_camera = bpy.data.objects.new('AutoCamera', cam_auto)
scene.collection.objects.link(ob_auto_camera)
ob_auto_camera.location = (0.185045, -0.242301, 0.15203)
ob_auto_camera.rotation_euler = (1.09748, -7.21219e-08, 0.694738)
scene.camera = ob_auto_camera
light_auto_sun = bpy.data.lights.new('AutoSun', 'SUN')
light_auto_sun.energy = 3.0
light_auto_sun.angle = 0.0523599
ob_auto_sun = bpy.data.objects.new('AutoSun', light_auto_sun)
scene.collection.objects.link(ob_auto_sun)
ob_auto_sun.rotation_euler = (0.872665, 0.174533, 0.523599)
bpy.context.view_layer.update()
